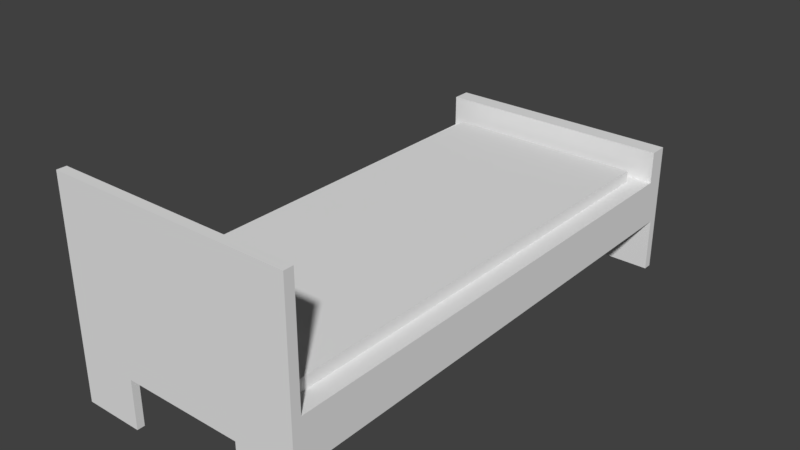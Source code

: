 # Source: BadBed.blend  (saved by Blender 2.78.0; exported with 4.5.12 LTS)
import bpy
from mathutils import Matrix  # noqa: F401  (used for matrix-valued properties, if any)

bpy.ops.wm.read_factory_settings(use_empty=True)
scene = bpy.context.scene
scene.name = 'Scene'

# ---- collections
col_collection_1 = bpy.data.collections.new('Collection 1'); scene.collection.children.link(col_collection_1)

# ---- materials (node trees are filled in below, after node groups)
mat_material_001 = bpy.data.materials.new('Material.001')
mat_material_001.alpha_threshold = 0.0
mat_material_001.use_transparent_shadow = False
mat_material_001.roughness = 0.5

# ---- material node trees

# ---- world
world_world = bpy.data.worlds.new('World'); scene.world = world_world
world_world.color = (0.05088, 0.05088, 0.05088)
world_world.use_sun_shadow = False
world_world.sun_shadow_jitter_overblur = 0.0
world_world.cycles.sampling_method = 'MANUAL'

# ---- meshes
me_cube_001 = bpy.data.meshes.new('Cube.001')
me_cube_001.from_pydata([(-1.0, -1.931, -0.2563), (-0.8395, -1.993, 0.1259), (-1.0, 1.832, -0.2563), (-0.8395, 1.863, 0.1259), (1.0, -1.931, -0.2563), (0.8395, -1.993, 0.1259), (1.0, 1.832, -0.2563), (0.8395, 1.863, 0.1259), (-1.0, -2.179, -0.2563), (-1.0, -2.179, 0.1259), (1.0, -2.179, 0.1259), (1.0, -2.179, -0.2563), (-1.0, 2.124, 0.1259), (-1.0, 2.124, -0.2563), (1.0, 2.124, -0.2563), (1.0, 2.124, 0.1259), (0.0, -1.931, -0.2563), (0.0, -2.179, -0.2563), (-1.0, -2.055, -0.2563), (1.0, -2.055, -0.2563), (0.0, -2.055, -0.2563), (0.5, -1.931, -0.2563), (0.5, -2.179, -0.2563), (-1.0, -2.117, -0.2563), (1.0, -2.117, -0.2563), (-0.5, -1.931, -0.2563), (-0.5, -2.179, -0.2563), (-1.0, -1.993, -0.2563), (1.0, -1.993, -0.2563), (0.0, -2.117, -0.2563), (0.0, -1.993, -0.2563), (-0.5, -2.055, -0.2563), (0.5, -2.055, -0.2563), (0.5, -1.993, -0.2563), (-0.5, -1.993, -0.2563), (-0.5, -2.117, -0.2563), (0.5, -2.117, -0.2563), (0.5, -2.179, -0.6638), (1.0, -2.179, -0.6638), (-1.0, -2.117, -0.6638), (-1.0, -2.179, -0.6638), (1.0, -2.117, -0.6638), (-0.5, -2.179, -0.6638), (-0.5, -2.117, -0.6638), (0.5, -2.117, -0.6638), (0.0, 1.832, -0.2563), (0.0, 2.124, -0.2563), (-1.0, 1.978, -0.2563), (1.0, 1.978, -0.2563), (0.0, 1.978, -0.2563), (-0.5, 1.832, -0.2563), (-0.5, 2.124, -0.2563), (-1.0, 1.905, -0.2563), (1.0, 2.051, -0.2563), (0.5, 1.832, -0.2563), (0.5, 2.124, -0.2563), (-1.0, 2.051, -0.2563), (1.0, 1.905, -0.2563), (0.0, 2.051, -0.2563), (0.0, 1.905, -0.2563), (0.5, 1.978, -0.2563), (-0.5, 1.978, -0.2563), (-0.5, 1.905, -0.2563), (0.5, 1.905, -0.2563), (0.5, 2.051, -0.2563), (-0.5, 2.051, -0.2563), (-0.5, 2.124, -0.7073), (-1.0, 2.124, -0.7073), (1.0, 2.051, -0.7073), (1.0, 2.124, -0.7073), (0.5, 2.124, -0.7073), (-1.0, 2.051, -0.7073), (0.5, 2.051, -0.7073), (-0.5, 2.051, -0.7073), (1.0, -2.101, 1.106), (-1.0, -2.101, 1.106), (1.0, -2.179, 1.106), (-1.0, -2.179, 1.106), (-1.0, 1.971, 0.392), (1.0, 1.971, 0.392), (-1.0, 2.124, 0.392), (1.0, 2.124, 0.392), (-1.0, -2.101, 0.1259), (-1.0, 1.971, 0.1259), (1.0, 1.971, 0.1259), (1.0, -2.101, 0.1259), (-0.8395, -1.993, 0.224), (-0.8395, 1.863, 0.224), (0.8395, 1.863, 0.224), (0.8395, -1.993, 0.224)], [], [(0, 82, 83, 2), (2, 83, 12, 13, 56, 47, 52), (6, 84, 85, 4), (82, 0, 27, 18, 23, 8, 9), (2, 50, 45, 54, 6, 4, 21, 16, 25, 0), (1, 5, 89, 86), (11, 10, 9, 8, 26, 17, 22), (11, 22, 37, 38), (10, 85, 74, 76), (4, 85, 10, 11, 24, 19, 28), (13, 12, 15, 14, 55, 46, 51), (84, 6, 57, 48, 53, 14, 15), (56, 13, 67, 71), (12, 83, 78, 80), (35, 29, 17, 26), (34, 30, 20, 31), (33, 28, 19, 32), (30, 33, 32, 20), (16, 21, 33, 30), (21, 4, 28, 33), (27, 34, 31, 18), (0, 25, 34, 27), (25, 16, 30, 34), (23, 35, 43, 39), (18, 31, 35, 23), (31, 20, 29, 35), (29, 36, 22, 17), (20, 32, 36, 29), (32, 19, 24, 36), (44, 41, 38, 37), (39, 43, 42, 40), (35, 26, 42, 43), (36, 24, 41, 44), (26, 8, 40, 42), (24, 11, 38, 41), (22, 36, 44, 37), (8, 23, 39, 40), (64, 58, 46, 55), (63, 59, 49, 60), (62, 52, 47, 61), (59, 62, 61, 49), (45, 50, 62, 59), (50, 2, 52, 62), (57, 63, 60, 48), (6, 54, 63, 57), (54, 45, 59, 63), (13, 51, 66, 67), (48, 60, 64, 53), (60, 49, 58, 64), (58, 65, 51, 46), (49, 61, 65, 58), (61, 47, 56, 65), (73, 71, 67, 66), (68, 72, 70, 69), (14, 53, 68, 69), (51, 65, 73, 66), (53, 64, 72, 68), (64, 55, 70, 72), (65, 56, 71, 73), (55, 14, 69, 70), (74, 75, 77, 76), (82, 9, 77, 75), (9, 10, 76, 77), (85, 82, 75, 74), (78, 79, 81, 80), (15, 12, 80, 81), (83, 84, 79, 78), (84, 15, 81, 79), (1, 3, 83, 82), (3, 7, 84, 83), (7, 5, 85, 84), (5, 1, 82, 85), (88, 87, 86, 89), (7, 3, 87, 88), (5, 7, 88, 89), (3, 1, 86, 87)])
_uv = me_cube_001.uv_layers.new(name='UVMap')
_uv.uv.foreach_set('vector', [0.7017, 0.5121, 0.6519, 0.534, 0.6464, 0.02043, 0.6966, 0.03747, 0.6966, 0.03747, 0.6464, 0.02043, 0.6462, 0.001081, 0.6962, 0.000585, 0.6963, 0.009807, 0.6964, 0.01903, 0.6965, 0.02825, 0.9284, 0.5076, 0.8782, 0.5247, 0.8837, 0.01107, 0.9335, 0.03298, 0.6519, 0.534, 0.7017, 0.5121, 0.7018, 0.5199, 0.7019, 0.5277, 0.702, 0.5355, 0.702, 0.5433, 0.652, 0.5438, 0.2618, 0.5059, 0.1964, 0.5059, 0.1309, 0.5059, 0.06545, 0.5059, 4.682e-08, 0.5059, 0.0, 0.03121, 0.06545, 0.03121, 0.1309, 0.03121, 0.1964, 0.03121, 0.2618, 0.03121, 0.8549, 0.7569, 0.8549, 0.5451, 0.8677, 0.5451, 0.8677, 0.7569, 0.05335, 0.5428, 0.1034, 0.5428, 0.1034, 0.7951, 0.05335, 0.7951, 0.05335, 0.732, 0.05335, 0.6689, 0.05335, 0.6059, 0.05335, 0.5428, 0.05335, 0.6059, 0.0, 0.6059, 0.0, 0.5428, 0.8838, 0.001271, 0.8837, 0.01107, 0.7554, 0.0098, 0.7555, 0.0, 0.9335, 0.03298, 0.8837, 0.01107, 0.8838, 0.001271, 0.9338, 0.001767, 0.9337, 0.009569, 0.9336, 0.01737, 0.9336, 0.02517, 0.6085, 0.7974, 0.5585, 0.7974, 0.5585, 0.5451, 0.6085, 0.5451, 0.6085, 0.6082, 0.6085, 0.6713, 0.6085, 0.7343, 0.8782, 0.5247, 0.9284, 0.5076, 0.9283, 0.5169, 0.9282, 0.5261, 0.9281, 0.5353, 0.928, 0.5445, 0.878, 0.544, 0.6963, 0.009807, 0.6962, 0.000585, 0.7553, 0.0, 0.7554, 0.009222, 0.6462, 0.001081, 0.6464, 0.02043, 0.6116, 0.02077, 0.6114, 0.001426, 0.1964, 0.007803, 0.1309, 0.007803, 0.1309, 0.0, 0.1964, 0.0, 0.1964, 0.02341, 0.1309, 0.02341, 0.1309, 0.01561, 0.1964, 0.01561, 0.06545, 0.02341, 0.0, 0.02341, 0.0, 0.01561, 0.06545, 0.01561, 0.1309, 0.02341, 0.06545, 0.02341, 0.06545, 0.01561, 0.1309, 0.01561, 0.1309, 0.03121, 0.06545, 0.03121, 0.06545, 0.02341, 0.1309, 0.02341, 0.06545, 0.03121, 0.0, 0.03121, 0.0, 0.02341, 0.06545, 0.02341, 0.2618, 0.02341, 0.1964, 0.02341, 0.1964, 0.01561, 0.2618, 0.01561, 0.2618, 0.03121, 0.1964, 0.03121, 0.1964, 0.02341, 0.2618, 0.02341, 0.1964, 0.03121, 0.1309, 0.03121, 0.1309, 0.02341, 0.1964, 0.02341, 0.7958, 0.7974, 0.7958, 0.7343, 0.8492, 0.7343, 0.8492, 0.7974, 0.2618, 0.01561, 0.1964, 0.01561, 0.1964, 0.007803, 0.2618, 0.007803, 0.1964, 0.01561, 0.1309, 0.01561, 0.1309, 0.007803, 0.1964, 0.007803, 0.1309, 0.007803, 0.06545, 0.007803, 0.06545, 0.0, 0.1309, 0.0, 0.1309, 0.01561, 0.06545, 0.01561, 0.06545, 0.007803, 0.1309, 0.007803, 0.06545, 0.01561, 0.0, 0.01561, 0.0, 0.007803, 0.06545, 0.007803, 0.4897, 0.7659, 0.4897, 0.829, 0.4816, 0.829, 0.4816, 0.7659, 0.4978, 0.7659, 0.4978, 0.829, 0.4897, 0.829, 0.4897, 0.7659, 0.5059, 0.7659, 0.514, 0.7659, 0.514, 0.8173, 0.5059, 0.8173, 0.7958, 0.7343, 0.7958, 0.6713, 0.8492, 0.6713, 0.8492, 0.7343, 0.05335, 0.732, 0.05335, 0.7951, 3.121e-08, 0.7951, 3.121e-08, 0.732, 0.9337, 0.009569, 0.9338, 0.001767, 0.9871, 0.002295, 0.9871, 0.0101, 0.4978, 0.7659, 0.5059, 0.7659, 0.5059, 0.8173, 0.4978, 0.8173, 0.702, 0.5433, 0.702, 0.5355, 0.7553, 0.535, 0.7554, 0.5428, 0.06545, 0.5336, 0.1309, 0.5336, 0.1309, 0.5428, 0.06545, 0.5428, 0.06545, 0.5151, 0.1309, 0.5151, 0.1309, 0.5243, 0.06545, 0.5243, 0.1964, 0.5151, 0.2618, 0.5151, 0.2618, 0.5243, 0.1964, 0.5243, 0.1309, 0.5151, 0.1964, 0.5151, 0.1964, 0.5243, 0.1309, 0.5243, 0.1309, 0.5059, 0.1964, 0.5059, 0.1964, 0.5151, 0.1309, 0.5151, 0.1964, 0.5059, 0.2618, 0.5059, 0.2618, 0.5151, 0.1964, 0.5151, 4.682e-08, 0.5151, 0.06545, 0.5151, 0.06545, 0.5243, 4.682e-08, 0.5243, 4.682e-08, 0.5059, 0.06545, 0.5059, 0.06545, 0.5151, 4.682e-08, 0.5151, 0.06545, 0.5059, 0.1309, 0.5059, 0.1309, 0.5151, 0.06545, 0.5151, 0.6085, 0.7974, 0.6085, 0.7343, 0.6675, 0.7343, 0.6675, 0.7974, 4.682e-08, 0.5243, 0.06545, 0.5243, 0.06545, 0.5336, 6.242e-08, 0.5336, 0.06545, 0.5243, 0.1309, 0.5243, 0.1309, 0.5336, 0.06545, 0.5336, 0.1309, 0.5336, 0.1964, 0.5336, 0.1964, 0.5428, 0.1309, 0.5428, 0.1309, 0.5243, 0.1964, 0.5243, 0.1964, 0.5336, 0.1309, 0.5336, 0.1964, 0.5243, 0.2618, 0.5243, 0.2618, 0.5336, 0.1964, 0.5336, 0.2518, 0.6059, 0.2518, 0.5428, 0.2613, 0.5428, 0.2613, 0.6059, 0.2518, 0.6689, 0.2518, 0.6059, 0.2613, 0.6059, 0.2613, 0.6689, 0.928, 0.5445, 0.9281, 0.5353, 0.9871, 0.5359, 0.9871, 0.5451, 0.2518, 0.6689, 0.2613, 0.6689, 0.2613, 0.7258, 0.2518, 0.7258, 0.8549, 0.5451, 0.8549, 0.6082, 0.7958, 0.6082, 0.7958, 0.5451, 0.2518, 0.7258, 0.2613, 0.7258, 0.2613, 0.7827, 0.2518, 0.7827, 0.8549, 0.6082, 0.8549, 0.6713, 0.7958, 0.6713, 0.7958, 0.6082, 0.6085, 0.6082, 0.6085, 0.5451, 0.6675, 0.5451, 0.6675, 0.6082, 0.8806, 0.7974, 0.8806, 0.5451, 0.8907, 0.5451, 0.8907, 0.7974, 0.6519, 0.534, 0.652, 0.5438, 0.5237, 0.5451, 0.5236, 0.5353, 0.1034, 0.7951, 0.1034, 0.5428, 0.2317, 0.5428, 0.2317, 0.7951, 0.7958, 0.5451, 0.7958, 0.7974, 0.6675, 0.7974, 0.6675, 0.5451, 0.2518, 0.5428, 0.2518, 0.7951, 0.2317, 0.7951, 0.2317, 0.5428, 0.5585, 0.5451, 0.5585, 0.7974, 0.5236, 0.7974, 0.5236, 0.5451, 0.4816, 0.7659, 0.4816, 0.5136, 0.5164, 0.5136, 0.5164, 0.7659, 0.8782, 0.5247, 0.878, 0.544, 0.8432, 0.5437, 0.8434, 0.5243, 0.2828, 0.01363, 0.2828, 0.5, 0.2618, 0.5136, 0.2618, 0.0, 0.2828, 0.5, 0.5026, 0.5, 0.5236, 0.5136, 0.2618, 0.5136, 0.5026, 0.5, 0.5026, 0.01363, 0.5236, 6.015e-08, 0.5236, 0.5136, 0.5026, 0.01363, 0.2828, 0.01363, 0.2618, 0.0, 0.5236, 6.015e-08, 0.4816, 1.0, 0.2618, 1.0, 0.2618, 0.5136, 0.4816, 0.5136, 0.8806, 0.5451, 0.8806, 0.7569, 0.8677, 0.7569, 0.8677, 0.5451, 1.0, 0.0, 1.0, 0.4864, 0.9871, 0.4864, 0.9871, 1.504e-08, 1.0, 0.4864, 1.0, 0.9727, 0.9871, 0.9727, 0.9871, 0.4864])
me_cube_001.materials.append(mat_material_001)
me_cube_001.use_remesh_preserve_volume = False
me_cube_001.use_remesh_preserve_attributes = False
me_cube_001.use_mirror_vertex_groups = False
me_cube_001.update()

# ---- objects
ob_cube = bpy.data.objects.new('Cube', me_cube_001)

# ---- transforms, parenting, visibility, modifiers, constraints
ob_cube.location = (0.0, 0.0, 0.0)
ob_cube.lineart.crease_threshold = 0.0

# ---- collection membership
col_collection_1.objects.link(ob_cube)

# ---- scene / render settings (as saved in the file)
scene.frame_start = 1; scene.frame_end = 250; scene.frame_set(1)
scene.render.engine = 'BLENDER_EEVEE_NEXT'
scene.render.resolution_percentage = 50
scene.render.dither_intensity = 0.0
scene.cycles.use_denoising = False
scene.cycles.samples = 128
scene.cycles.sampling_pattern = 'TABULATED_SOBOL'
scene.cycles.light_sampling_threshold = 0.0
scene.cycles.use_adaptive_sampling = False
scene.cycles.use_light_tree = False
scene.cycles.blur_glossy = 0.0
scene.cycles.sample_clamp_indirect = 0.0
scene.view_settings.view_transform = 'Standard'
bpy.context.view_layer.update()

# ---- added for rendering (the .blend has no active camera and no usable light): camera, sun
cam_auto = bpy.data.cameras.new('AutoCamera')
cam_auto.lens = 50.0
cam_auto.sensor_width = 36.0
cam_auto.clip_end = 1000.0
ob_auto_camera = bpy.data.objects.new('AutoCamera', cam_auto)
scene.collection.objects.link(ob_auto_camera)
ob_auto_camera.location = (4.69966, -5.66695, 3.95904)
ob_auto_camera.rotation_euler = (1.09748, -7.21219e-08, 0.694738)
scene.camera = ob_auto_camera
light_auto_sun = bpy.data.lights.new('AutoSun', 'SUN')
light_auto_sun.energy = 3.0
light_auto_sun.angle = 0.0523599
ob_auto_sun = bpy.data.objects.new('AutoSun', light_auto_sun)
scene.collection.objects.link(ob_auto_sun)
ob_auto_sun.rotation_euler = (0.872665, 0.174533, 0.523599)
bpy.context.view_layer.update()
